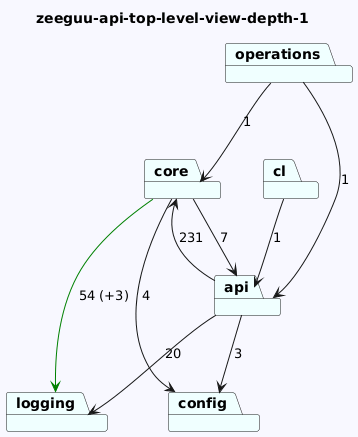

The diagram above was rendered by PlantUML. Its source (embedded in the PNG):
@startuml
skinparam backgroundColor GhostWhite
title zeeguu-api-top-level-view-depth-1
package "logging" #Azure
package "config" #Azure
package "core" #Azure
package "cl" #Azure
package "api" #Azure
package "operations" #Azure


"core"-->"logging" #Green : 54 (+3)
"core"-->"api"  : 7
"core"-->"config"  : 4
"cl"-->"api"  : 1
"api"-->"config"  : 3
"api"-->"logging"  : 20
"api"-->"core"  : 231
"operations"-->"api"  : 1
"operations"-->"core"  : 1
@enduml